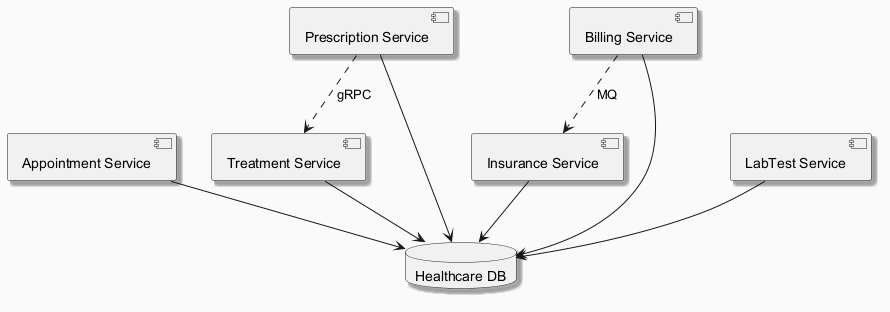

The diagram above was rendered by PlantUML. Its source (embedded in the PNG):
@startuml
skinparam backgroundColor #FAFAFA
skinparam classBackgroundColor #FFF3E0
skinparam classBorderColor #E65100
skinparam shadowing true
component "Appointment Service" as C_AppointmentService
component "Treatment Service" as C_TreatmentService
component "Prescription Service" as C_PrescriptionService
component "Insurance Service" as C_InsuranceService
component "LabTest Service" as C_LabTestService
component "Billing Service" as C_BillingService
database "Healthcare DB" as DB_healthcare
C_AppointmentService --> DB_healthcare
C_TreatmentService --> DB_healthcare
C_PrescriptionService --> DB_healthcare
C_InsuranceService --> DB_healthcare
C_LabTestService --> DB_healthcare
C_BillingService --> DB_healthcare
C_PrescriptionService ..> C_TreatmentService : gRPC
C_BillingService ..> C_InsuranceService : MQ
@enduml